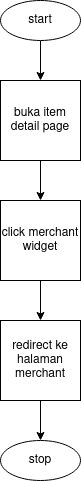

The diagram above was exported from draw.io. Its source (the exported page's mxGraphModel, read from the mxfile embedded in the PNG):
<mxGraphModel dx="1434" dy="792" grid="1" gridSize="10" guides="1" tooltips="1" connect="1" arrows="1" fold="1" page="1" pageScale="1" pageWidth="850" pageHeight="1100" math="0" shadow="0">
  <root>
    <mxCell id="0" />
    <mxCell id="1" parent="0" />
    <mxCell id="aNpqFhnYR0sovMQNM0pN-3" value="" style="edgeStyle=orthogonalEdgeStyle;rounded=0;orthogonalLoop=1;jettySize=auto;html=1;" edge="1" parent="1" source="aNpqFhnYR0sovMQNM0pN-1" target="aNpqFhnYR0sovMQNM0pN-2">
      <mxGeometry relative="1" as="geometry" />
    </mxCell>
    <mxCell id="aNpqFhnYR0sovMQNM0pN-1" value="start" style="ellipse;whiteSpace=wrap;html=1;" vertex="1" parent="1">
      <mxGeometry x="320" y="80" width="80" height="40" as="geometry" />
    </mxCell>
    <mxCell id="aNpqFhnYR0sovMQNM0pN-5" value="" style="edgeStyle=orthogonalEdgeStyle;rounded=0;orthogonalLoop=1;jettySize=auto;html=1;" edge="1" parent="1" source="aNpqFhnYR0sovMQNM0pN-2" target="aNpqFhnYR0sovMQNM0pN-4">
      <mxGeometry relative="1" as="geometry" />
    </mxCell>
    <mxCell id="aNpqFhnYR0sovMQNM0pN-2" value="buka item detail page" style="whiteSpace=wrap;html=1;aspect=fixed;" vertex="1" parent="1">
      <mxGeometry x="320" y="160" width="80" height="80" as="geometry" />
    </mxCell>
    <mxCell id="aNpqFhnYR0sovMQNM0pN-7" value="" style="edgeStyle=orthogonalEdgeStyle;rounded=0;orthogonalLoop=1;jettySize=auto;html=1;" edge="1" parent="1" source="aNpqFhnYR0sovMQNM0pN-4" target="aNpqFhnYR0sovMQNM0pN-6">
      <mxGeometry relative="1" as="geometry" />
    </mxCell>
    <mxCell id="aNpqFhnYR0sovMQNM0pN-4" value="click merchant widget" style="whiteSpace=wrap;html=1;aspect=fixed;" vertex="1" parent="1">
      <mxGeometry x="320" y="280" width="80" height="80" as="geometry" />
    </mxCell>
    <mxCell id="aNpqFhnYR0sovMQNM0pN-9" value="" style="edgeStyle=orthogonalEdgeStyle;rounded=0;orthogonalLoop=1;jettySize=auto;html=1;" edge="1" parent="1" source="aNpqFhnYR0sovMQNM0pN-6" target="aNpqFhnYR0sovMQNM0pN-8">
      <mxGeometry relative="1" as="geometry" />
    </mxCell>
    <mxCell id="aNpqFhnYR0sovMQNM0pN-6" value="redirect ke halaman merchant" style="whiteSpace=wrap;html=1;aspect=fixed;" vertex="1" parent="1">
      <mxGeometry x="320" y="400" width="80" height="80" as="geometry" />
    </mxCell>
    <mxCell id="aNpqFhnYR0sovMQNM0pN-8" value="stop" style="ellipse;whiteSpace=wrap;html=1;" vertex="1" parent="1">
      <mxGeometry x="320" y="520" width="80" height="40" as="geometry" />
    </mxCell>
  </root>
</mxGraphModel>